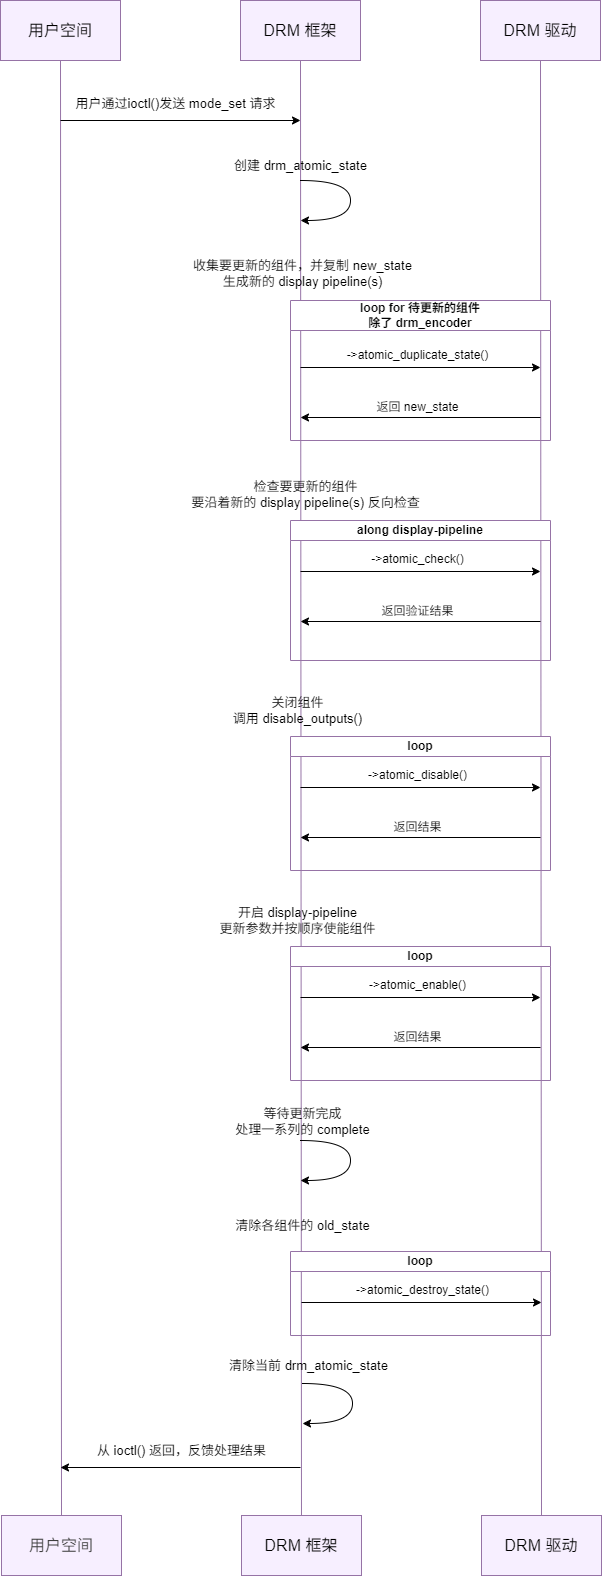

The diagram above was exported from draw.io. Its source (the exported page's mxGraphModel, read from the mxfile embedded in the PNG):
<mxGraphModel dx="510" dy="450" grid="1" gridSize="10" guides="1" tooltips="1" connect="1" arrows="1" fold="1" page="0" pageScale="1" pageWidth="850" pageHeight="1100" background="#ffffff" math="0" shadow="0">
  <root>
    <mxCell id="0" />
    <mxCell id="1" parent="0" />
    <mxCell id="8" style="edgeStyle=none;html=1;exitX=0.5;exitY=1;exitDx=0;exitDy=0;entryX=0.5;entryY=0;entryDx=0;entryDy=0;strokeColor=light-dark(#9673A6,#9673A6);endArrow=none;endFill=0;" parent="1" source="2" target="5" edge="1">
      <mxGeometry relative="1" as="geometry" />
    </mxCell>
    <mxCell id="2" value="&lt;font style=&quot;font-size: 16px;&quot;&gt;用户空间&lt;/font&gt;" style="rounded=0;whiteSpace=wrap;html=1;fillColor=#F7EFFF;strokeColor=#9673a6;gradientColor=none;" parent="1" vertex="1">
      <mxGeometry x="120" y="160" width="120" height="60" as="geometry" />
    </mxCell>
    <mxCell id="9" style="edgeStyle=none;html=1;exitX=0.5;exitY=1;exitDx=0;exitDy=0;endArrow=none;endFill=0;strokeColor=#9673A6;" parent="1" source="3" target="6" edge="1">
      <mxGeometry relative="1" as="geometry" />
    </mxCell>
    <mxCell id="3" value="&lt;font style=&quot;font-size: 16px;&quot;&gt;DRM 框架&lt;/font&gt;" style="rounded=0;whiteSpace=wrap;html=1;fillColor=#F7EFFF;strokeColor=#9673a6;" parent="1" vertex="1">
      <mxGeometry x="360" y="160" width="120" height="60" as="geometry" />
    </mxCell>
    <mxCell id="10" style="edgeStyle=none;html=1;exitX=0.5;exitY=1;exitDx=0;exitDy=0;entryX=0.5;entryY=0;entryDx=0;entryDy=0;endArrow=none;endFill=0;strokeColor=#9673A6;" parent="1" source="4" target="7" edge="1">
      <mxGeometry relative="1" as="geometry" />
    </mxCell>
    <mxCell id="4" value="&lt;font style=&quot;font-size: 16px;&quot;&gt;DRM 驱动&lt;/font&gt;" style="rounded=0;whiteSpace=wrap;html=1;fillColor=#F7EFFF;strokeColor=#9673a6;" parent="1" vertex="1">
      <mxGeometry x="600" y="160" width="120" height="60" as="geometry" />
    </mxCell>
    <mxCell id="5" value="&lt;span style=&quot;color: rgb(63, 63, 63); font-size: 16px;&quot;&gt;用户空间&lt;/span&gt;" style="rounded=0;whiteSpace=wrap;html=1;fillColor=#F7EFFF;strokeColor=#9673a6;" parent="1" vertex="1">
      <mxGeometry x="121" y="1675" width="120" height="60" as="geometry" />
    </mxCell>
    <mxCell id="6" value="&lt;font style=&quot;font-size: 16px;&quot;&gt;DRM 框架&lt;/font&gt;" style="rounded=0;whiteSpace=wrap;html=1;fillColor=#F7EFFF;strokeColor=#9673a6;" parent="1" vertex="1">
      <mxGeometry x="361" y="1675" width="120" height="60" as="geometry" />
    </mxCell>
    <mxCell id="7" value="&lt;font style=&quot;font-size: 16px;&quot;&gt;DRM 驱动&lt;/font&gt;" style="rounded=0;whiteSpace=wrap;html=1;fillColor=#F7EFFF;strokeColor=#9673a6;" parent="1" vertex="1">
      <mxGeometry x="601" y="1675" width="120" height="60" as="geometry" />
    </mxCell>
    <mxCell id="11" value="" style="endArrow=classic;html=1;" parent="1" edge="1">
      <mxGeometry width="50" height="50" relative="1" as="geometry">
        <mxPoint x="180" y="280" as="sourcePoint" />
        <mxPoint x="420" y="280" as="targetPoint" />
      </mxGeometry>
    </mxCell>
    <mxCell id="12" value="&lt;font style=&quot;font-size: 13px;&quot;&gt;用户通过ioctl()发送 mode_set 请求&lt;/font&gt;" style="text;html=1;align=center;verticalAlign=middle;resizable=0;points=[];autosize=1;strokeColor=none;fillColor=none;" parent="1" vertex="1">
      <mxGeometry x="185" y="248" width="220" height="30" as="geometry" />
    </mxCell>
    <mxCell id="13" value="&lt;font style=&quot;font-size: 13px;&quot;&gt;创建 drm_atomic_state&lt;/font&gt;" style="text;html=1;align=center;verticalAlign=middle;resizable=0;points=[];autosize=1;fillColor=none;" parent="1" vertex="1">
      <mxGeometry x="340" y="310" width="160" height="30" as="geometry" />
    </mxCell>
    <mxCell id="15" value="" style="curved=1;endArrow=none;html=1;startArrow=classic;startFill=1;endFill=0;" parent="1" edge="1">
      <mxGeometry width="50" height="50" relative="1" as="geometry">
        <mxPoint x="420" y="380" as="sourcePoint" />
        <mxPoint x="420" y="340" as="targetPoint" />
        <Array as="points">
          <mxPoint x="470" y="380" />
          <mxPoint x="470" y="340" />
        </Array>
      </mxGeometry>
    </mxCell>
    <mxCell id="16" value="&lt;span style=&quot;scrollbar-color: light-dark(#e2e2e2, #4b4b4b)&lt;br/&gt;&#09;&#09;&#09;&#09;&#09;light-dark(#fbfbfb, var(--dark-panel-color)); font-size: 13px;&quot;&gt;收集要更新的组件，并复制 new_state&lt;/span&gt;&lt;div style=&quot;scrollbar-color: light-dark(#e2e2e2, #4b4b4b)&lt;br/&gt;&#09;&#09;&#09;&#09;&#09;light-dark(#fbfbfb, var(--dark-panel-color));&quot;&gt;&lt;span style=&quot;scrollbar-color: light-dark(#e2e2e2, #4b4b4b)&lt;br/&gt;&#09;&#09;&#09;&#09;&#09;light-dark(#fbfbfb, var(--dark-panel-color)); font-size: 13px;&quot;&gt;生成新的 display pipeline(s)&lt;/span&gt;&lt;/div&gt;" style="text;html=1;align=center;verticalAlign=middle;resizable=0;points=[];autosize=1;fillColor=none;" parent="1" vertex="1">
      <mxGeometry x="302" y="413" width="240" height="40" as="geometry" />
    </mxCell>
    <mxCell id="18" value="&lt;font&gt;loop for 待更新的组件&lt;/font&gt;&lt;div&gt;&lt;font&gt;除了 drm_encoder&lt;/font&gt;&lt;/div&gt;" style="swimlane;whiteSpace=wrap;html=1;strokeColor=#9673A6;startSize=30;" parent="1" vertex="1">
      <mxGeometry x="410" y="460" width="260" height="140" as="geometry" />
    </mxCell>
    <mxCell id="19" value="" style="endArrow=classic;html=1;" parent="1" edge="1">
      <mxGeometry width="50" height="50" relative="1" as="geometry">
        <mxPoint x="420" y="527" as="sourcePoint" />
        <mxPoint x="660" y="527" as="targetPoint" />
      </mxGeometry>
    </mxCell>
    <mxCell id="20" value="-&amp;gt;atomic_duplicate_state()" style="text;html=1;align=center;verticalAlign=middle;resizable=0;points=[];autosize=1;strokeColor=none;fillColor=none;" parent="1" vertex="1">
      <mxGeometry x="452" y="500" width="170" height="30" as="geometry" />
    </mxCell>
    <mxCell id="21" value="" style="endArrow=none;html=1;startArrow=classic;startFill=1;endFill=0;" parent="1" edge="1">
      <mxGeometry width="50" height="50" relative="1" as="geometry">
        <mxPoint x="420" y="577" as="sourcePoint" />
        <mxPoint x="660" y="577" as="targetPoint" />
      </mxGeometry>
    </mxCell>
    <mxCell id="22" value="返回 new_state" style="text;html=1;align=center;verticalAlign=middle;resizable=0;points=[];autosize=1;strokeColor=none;fillColor=none;" parent="1" vertex="1">
      <mxGeometry x="482" y="552" width="110" height="30" as="geometry" />
    </mxCell>
    <mxCell id="24" value="" style="endArrow=classic;html=1;" parent="1" edge="1">
      <mxGeometry width="50" height="50" relative="1" as="geometry">
        <mxPoint x="420" y="731" as="sourcePoint" />
        <mxPoint x="660" y="731" as="targetPoint" />
      </mxGeometry>
    </mxCell>
    <mxCell id="25" value="-&amp;gt;atomic_check()" style="text;html=1;align=center;verticalAlign=middle;resizable=0;points=[];autosize=1;strokeColor=none;fillColor=none;" parent="1" vertex="1">
      <mxGeometry x="477" y="704" width="120" height="30" as="geometry" />
    </mxCell>
    <mxCell id="26" value="" style="endArrow=none;html=1;startArrow=classic;startFill=1;endFill=0;" parent="1" edge="1">
      <mxGeometry width="50" height="50" relative="1" as="geometry">
        <mxPoint x="420" y="781" as="sourcePoint" />
        <mxPoint x="660" y="781" as="targetPoint" />
      </mxGeometry>
    </mxCell>
    <mxCell id="27" value="返回验证结果" style="text;html=1;align=center;verticalAlign=middle;resizable=0;points=[];autosize=1;strokeColor=none;fillColor=none;" parent="1" vertex="1">
      <mxGeometry x="487" y="756" width="100" height="30" as="geometry" />
    </mxCell>
    <mxCell id="28" value="&lt;span style=&quot;scrollbar-color: light-dark(#e2e2e2, #4b4b4b)&lt;br/&gt;&#09;&#09;&#09;&#09;&#09;light-dark(#fbfbfb, var(--dark-panel-color)); font-size: 13px;&quot;&gt;检查要更新的组件&lt;/span&gt;&lt;div style=&quot;scrollbar-color: light-dark(#e2e2e2, #4b4b4b)&lt;br/&gt;&#09;&#09;&#09;&#09;&#09;light-dark(#fbfbfb, var(--dark-panel-color));&quot;&gt;&lt;span style=&quot;scrollbar-color: light-dark(#e2e2e2, #4b4b4b)&lt;br/&gt;&#09;&#09;&#09;&#09;&#09;light-dark(#fbfbfb, var(--dark-panel-color)); font-size: 13px;&quot;&gt;要沿着新的 display pipeline(s) 反向检查&lt;/span&gt;&lt;/div&gt;" style="text;html=1;align=center;verticalAlign=middle;resizable=0;points=[];autosize=1;fillColor=none;" parent="1" vertex="1">
      <mxGeometry x="300" y="634" width="250" height="40" as="geometry" />
    </mxCell>
    <mxCell id="29" value="along display-pipeline" style="swimlane;whiteSpace=wrap;html=1;strokeColor=#9673A6;startSize=20;" parent="1" vertex="1">
      <mxGeometry x="410" y="680" width="260" height="140" as="geometry" />
    </mxCell>
    <mxCell id="30" value="&lt;span style=&quot;font-size: 13px;&quot;&gt;关闭组件&lt;/span&gt;&lt;br&gt;&lt;div style=&quot;scrollbar-color: light-dark(#e2e2e2, #4b4b4b)&lt;br/&gt;&#09;&#09;&#09;&#09;&#09;light-dark(#fbfbfb, var(--dark-panel-color));&quot;&gt;&lt;span style=&quot;font-size: 13px;&quot;&gt;调用 disable_outputs()&lt;/span&gt;&lt;/div&gt;" style="text;html=1;align=center;verticalAlign=middle;resizable=0;points=[];autosize=1;fillColor=none;" parent="1" vertex="1">
      <mxGeometry x="342" y="850" width="150" height="40" as="geometry" />
    </mxCell>
    <mxCell id="31" value="" style="endArrow=classic;html=1;" parent="1" edge="1">
      <mxGeometry width="50" height="50" relative="1" as="geometry">
        <mxPoint x="420" y="947" as="sourcePoint" />
        <mxPoint x="660" y="947" as="targetPoint" />
      </mxGeometry>
    </mxCell>
    <mxCell id="32" value="-&amp;gt;atomic_disable()" style="text;html=1;align=center;verticalAlign=middle;resizable=0;points=[];autosize=1;strokeColor=none;fillColor=none;" parent="1" vertex="1">
      <mxGeometry x="477" y="920" width="120" height="30" as="geometry" />
    </mxCell>
    <mxCell id="33" value="" style="endArrow=none;html=1;startArrow=classic;startFill=1;endFill=0;" parent="1" edge="1">
      <mxGeometry width="50" height="50" relative="1" as="geometry">
        <mxPoint x="420" y="997" as="sourcePoint" />
        <mxPoint x="660" y="997" as="targetPoint" />
      </mxGeometry>
    </mxCell>
    <mxCell id="34" value="返回结果" style="text;html=1;align=center;verticalAlign=middle;resizable=0;points=[];autosize=1;strokeColor=none;fillColor=none;" parent="1" vertex="1">
      <mxGeometry x="502" y="972" width="70" height="30" as="geometry" />
    </mxCell>
    <mxCell id="35" value="loop" style="swimlane;whiteSpace=wrap;html=1;strokeColor=#9673A6;startSize=20;" parent="1" vertex="1">
      <mxGeometry x="410" y="896" width="260" height="134" as="geometry" />
    </mxCell>
    <mxCell id="36" value="&lt;span style=&quot;font-size: 13px;&quot;&gt;开启 display-pipeline&lt;/span&gt;&lt;br&gt;&lt;div style=&quot;scrollbar-color: light-dark(#e2e2e2, #4b4b4b)&lt;br/&gt;&#09;&#09;&#09;&#09;&#09;light-dark(#fbfbfb, var(--dark-panel-color));&quot;&gt;&lt;span style=&quot;font-size: 13px;&quot;&gt;更新参数并按顺序使能组件&lt;/span&gt;&lt;/div&gt;" style="text;html=1;align=center;verticalAlign=middle;resizable=0;points=[];autosize=1;fillColor=none;" parent="1" vertex="1">
      <mxGeometry x="327" y="1060" width="180" height="40" as="geometry" />
    </mxCell>
    <mxCell id="37" value="" style="endArrow=classic;html=1;" parent="1" edge="1">
      <mxGeometry width="50" height="50" relative="1" as="geometry">
        <mxPoint x="420" y="1157" as="sourcePoint" />
        <mxPoint x="660" y="1157" as="targetPoint" />
      </mxGeometry>
    </mxCell>
    <mxCell id="38" value="-&amp;gt;atomic_enable()" style="text;html=1;align=center;verticalAlign=middle;resizable=0;points=[];autosize=1;strokeColor=none;fillColor=none;" parent="1" vertex="1">
      <mxGeometry x="477" y="1130" width="120" height="30" as="geometry" />
    </mxCell>
    <mxCell id="39" value="" style="endArrow=none;html=1;startArrow=classic;startFill=1;endFill=0;" parent="1" edge="1">
      <mxGeometry width="50" height="50" relative="1" as="geometry">
        <mxPoint x="420" y="1207" as="sourcePoint" />
        <mxPoint x="660" y="1207" as="targetPoint" />
      </mxGeometry>
    </mxCell>
    <mxCell id="40" value="返回结果" style="text;html=1;align=center;verticalAlign=middle;resizable=0;points=[];autosize=1;strokeColor=none;fillColor=none;" parent="1" vertex="1">
      <mxGeometry x="502" y="1182" width="70" height="30" as="geometry" />
    </mxCell>
    <mxCell id="41" value="loop" style="swimlane;whiteSpace=wrap;html=1;strokeColor=#9673A6;startSize=20;" parent="1" vertex="1">
      <mxGeometry x="410" y="1106" width="260" height="134" as="geometry" />
    </mxCell>
    <mxCell id="51" value="" style="curved=1;endArrow=none;html=1;startArrow=classic;startFill=1;endFill=0;" parent="1" edge="1">
      <mxGeometry width="50" height="50" relative="1" as="geometry">
        <mxPoint x="420" y="1340" as="sourcePoint" />
        <mxPoint x="420" y="1300" as="targetPoint" />
        <Array as="points">
          <mxPoint x="470" y="1340" />
          <mxPoint x="470" y="1300" />
        </Array>
      </mxGeometry>
    </mxCell>
    <mxCell id="52" value="&lt;font style=&quot;font-size: 13px;&quot;&gt;等待更新完成&lt;/font&gt;&lt;div&gt;&lt;font style=&quot;font-size: 13px;&quot;&gt;处理一系列的 complete&lt;/font&gt;&lt;/div&gt;" style="text;html=1;align=center;verticalAlign=middle;resizable=0;points=[];autosize=1;fillColor=none;" parent="1" vertex="1">
      <mxGeometry x="342" y="1261" width="160" height="40" as="geometry" />
    </mxCell>
    <mxCell id="53" value="" style="curved=1;endArrow=none;html=1;startArrow=classic;startFill=1;endFill=0;" parent="1" edge="1">
      <mxGeometry width="50" height="50" relative="1" as="geometry">
        <mxPoint x="422" y="1583" as="sourcePoint" />
        <mxPoint x="422" y="1543" as="targetPoint" />
        <Array as="points">
          <mxPoint x="472" y="1583" />
          <mxPoint x="472" y="1543" />
        </Array>
      </mxGeometry>
    </mxCell>
    <mxCell id="54" value="&lt;div&gt;&lt;span style=&quot;font-size: 13px;&quot;&gt;清除当前 drm_atomic_state&lt;/span&gt;&lt;/div&gt;" style="text;html=1;align=center;verticalAlign=middle;resizable=0;points=[];autosize=1;fillColor=none;" parent="1" vertex="1">
      <mxGeometry x="338" y="1510" width="180" height="30" as="geometry" />
    </mxCell>
    <mxCell id="55" value="" style="endArrow=none;html=1;startArrow=classic;startFill=1;endFill=0;" parent="1" edge="1">
      <mxGeometry width="50" height="50" relative="1" as="geometry">
        <mxPoint x="180" y="1627" as="sourcePoint" />
        <mxPoint x="420" y="1627" as="targetPoint" />
      </mxGeometry>
    </mxCell>
    <mxCell id="56" value="&lt;span style=&quot;font-size: 13px;&quot;&gt;从 ioctl() 返回，反馈处理结果&lt;/span&gt;" style="text;html=1;align=center;verticalAlign=middle;resizable=0;points=[];autosize=1;strokeColor=none;fillColor=none;" parent="1" vertex="1">
      <mxGeometry x="206" y="1595" width="190" height="30" as="geometry" />
    </mxCell>
    <mxCell id="57" value="&lt;span style=&quot;font-size: 13px;&quot;&gt;清除各组件的 old_state&lt;/span&gt;" style="text;html=1;align=center;verticalAlign=middle;resizable=0;points=[];autosize=1;fillColor=none;" vertex="1" parent="1">
      <mxGeometry x="342" y="1370" width="160" height="30" as="geometry" />
    </mxCell>
    <mxCell id="58" value="" style="endArrow=classic;html=1;" edge="1" parent="1">
      <mxGeometry width="50" height="50" relative="1" as="geometry">
        <mxPoint x="421" y="1462" as="sourcePoint" />
        <mxPoint x="661" y="1462" as="targetPoint" />
      </mxGeometry>
    </mxCell>
    <mxCell id="59" value="&lt;span style=&quot;color: rgb(0, 0, 0);&quot;&gt;-&amp;gt;atomic_destroy_state()&lt;/span&gt;" style="text;html=1;align=center;verticalAlign=middle;resizable=0;points=[];autosize=1;strokeColor=none;fillColor=none;" vertex="1" parent="1">
      <mxGeometry x="462" y="1435" width="160" height="30" as="geometry" />
    </mxCell>
    <mxCell id="62" value="loop" style="swimlane;whiteSpace=wrap;html=1;strokeColor=#9673A6;startSize=20;" vertex="1" parent="1">
      <mxGeometry x="410" y="1411" width="260" height="84" as="geometry" />
    </mxCell>
  </root>
</mxGraphModel>